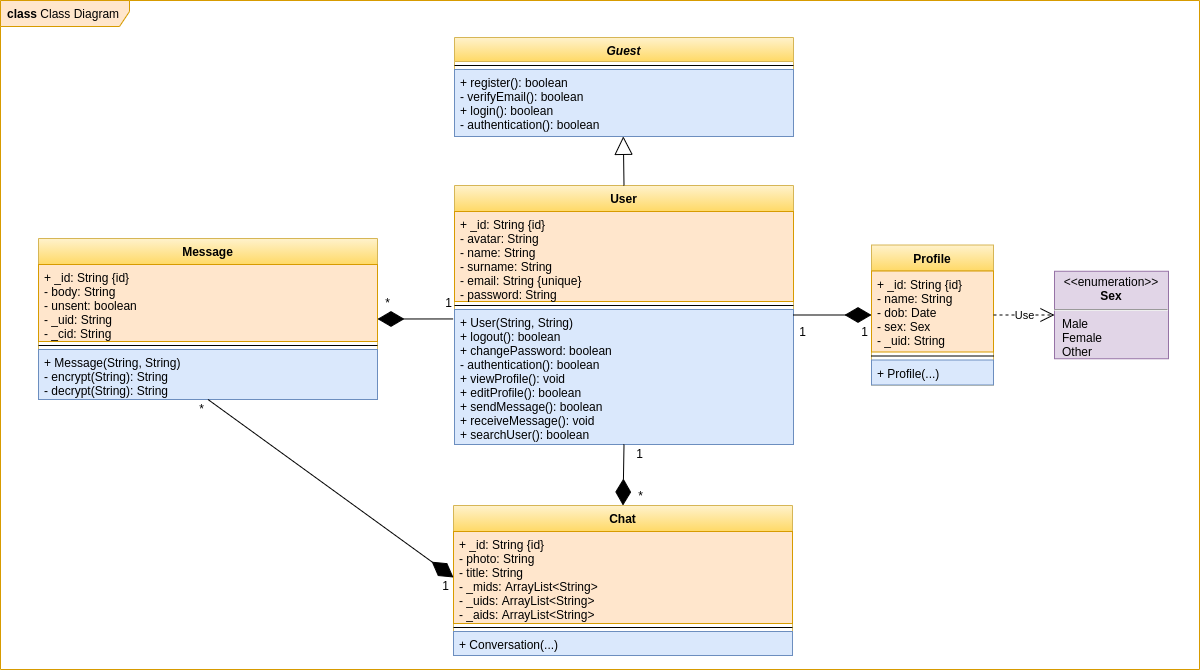

The diagram above was exported from draw.io. Its source (the exported page's mxGraphModel, read from the mxfile embedded in the PNG):
<mxGraphModel dx="972" dy="743" grid="0" gridSize="10" guides="1" tooltips="1" connect="1" arrows="1" fold="1" page="0" pageScale="1" pageWidth="827" pageHeight="1169" math="0" shadow="0">
  <root>
    <mxCell id="-ZBkc9HrPNcbRklsNLLS-0" />
    <mxCell id="-ZBkc9HrPNcbRklsNLLS-1" parent="-ZBkc9HrPNcbRklsNLLS-0" />
    <mxCell id="sp8Zy-pBSTMZTQ4Gyo3T-0" value="class &lt;span style=&quot;font-weight: normal&quot;&gt;Class Diagram&lt;/span&gt;" style="shape=umlFrame;whiteSpace=wrap;html=1;width=129;height=26;boundedLbl=1;verticalAlign=middle;align=left;spacingLeft=5;fillColor=#ffe6cc;strokeColor=#d79b00;swimlaneFillColor=#FFFFFF;fontStyle=1" parent="-ZBkc9HrPNcbRklsNLLS-1" vertex="1">
      <mxGeometry x="-342" y="-52" width="1199" height="669" as="geometry" />
    </mxCell>
    <mxCell id="n1byCESBEf7-ky6JErqu-12" value="Guest" style="swimlane;fontStyle=3;align=center;verticalAlign=top;childLayout=stackLayout;horizontal=1;startSize=24;horizontalStack=0;resizeParent=1;resizeParentMax=0;resizeLast=0;collapsible=1;marginBottom=0;fillColor=#fff2cc;strokeColor=#d6b656;gradientColor=#ffd966;" parent="-ZBkc9HrPNcbRklsNLLS-1" vertex="1">
      <mxGeometry x="112" y="-15" width="339" height="99" as="geometry">
        <mxRectangle x="0.5" y="4" width="64" height="26" as="alternateBounds" />
      </mxGeometry>
    </mxCell>
    <mxCell id="n1byCESBEf7-ky6JErqu-13" value="" style="line;strokeWidth=1;fillColor=none;align=left;verticalAlign=middle;spacingTop=-1;spacingLeft=3;spacingRight=3;rotatable=0;labelPosition=right;points=[];portConstraint=eastwest;" parent="n1byCESBEf7-ky6JErqu-12" vertex="1">
      <mxGeometry y="24" width="339" height="8" as="geometry" />
    </mxCell>
    <mxCell id="n1byCESBEf7-ky6JErqu-14" value="+ register(): boolean&#10;- verifyEmail(): boolean&#10;+ login(): boolean&#10;- authentication(): boolean" style="text;strokeColor=#6c8ebf;fillColor=#dae8fc;align=left;verticalAlign=top;spacingLeft=4;spacingRight=4;overflow=hidden;rotatable=0;points=[[0,0.5],[1,0.5]];portConstraint=eastwest;fontStyle=0;" parent="n1byCESBEf7-ky6JErqu-12" vertex="1">
      <mxGeometry y="32" width="339" height="67" as="geometry" />
    </mxCell>
    <mxCell id="n1byCESBEf7-ky6JErqu-15" value="User" style="swimlane;fontStyle=1;align=center;verticalAlign=top;childLayout=stackLayout;horizontal=1;startSize=26;horizontalStack=0;resizeParent=1;resizeParentMax=0;resizeLast=0;collapsible=1;marginBottom=0;fillColor=#fff2cc;strokeColor=#d6b656;gradientColor=#ffd966;" parent="-ZBkc9HrPNcbRklsNLLS-1" vertex="1">
      <mxGeometry x="112" y="133" width="339" height="259" as="geometry" />
    </mxCell>
    <mxCell id="n1byCESBEf7-ky6JErqu-16" value="+ _id: String {id}&#10;- avatar: String&#10;- name: String&#10;- surname: String&#10;- email: String {unique}&#10;- password: String" style="text;strokeColor=#d79b00;fillColor=#ffe6cc;align=left;verticalAlign=top;spacingLeft=4;spacingRight=4;overflow=hidden;rotatable=0;points=[[0,0.5],[1,0.5]];portConstraint=eastwest;" parent="n1byCESBEf7-ky6JErqu-15" vertex="1">
      <mxGeometry y="26" width="339" height="90" as="geometry" />
    </mxCell>
    <mxCell id="n1byCESBEf7-ky6JErqu-17" value="" style="line;strokeWidth=1;fillColor=none;align=left;verticalAlign=middle;spacingTop=-1;spacingLeft=3;spacingRight=3;rotatable=0;labelPosition=right;points=[];portConstraint=eastwest;" parent="n1byCESBEf7-ky6JErqu-15" vertex="1">
      <mxGeometry y="116" width="339" height="8" as="geometry" />
    </mxCell>
    <mxCell id="n1byCESBEf7-ky6JErqu-18" value="+ User(String, String)&#10;+ logout(): boolean&#10;+ changePassword: boolean&#10;- authentication(): boolean&#10;+ viewProfile(): void&#10;+ editProfile(): boolean&#10;+ sendMessage(): boolean&#10;+ receiveMessage(): void&#10;+ searchUser(): boolean" style="text;strokeColor=#6c8ebf;fillColor=#dae8fc;align=left;verticalAlign=top;spacingLeft=4;spacingRight=4;overflow=hidden;rotatable=0;points=[[0,0.5],[1,0.5]];portConstraint=eastwest;" parent="n1byCESBEf7-ky6JErqu-15" vertex="1">
      <mxGeometry y="124" width="339" height="135" as="geometry" />
    </mxCell>
    <mxCell id="n1byCESBEf7-ky6JErqu-19" value="Profile" style="swimlane;fontStyle=1;align=center;verticalAlign=top;childLayout=stackLayout;horizontal=1;startSize=26;horizontalStack=0;resizeParent=1;resizeParentMax=0;resizeLast=0;collapsible=1;marginBottom=0;fillColor=#fff2cc;strokeColor=#d6b656;gradientColor=#ffd966;" parent="-ZBkc9HrPNcbRklsNLLS-1" vertex="1">
      <mxGeometry x="529" y="192.5" width="122" height="140" as="geometry" />
    </mxCell>
    <mxCell id="n1byCESBEf7-ky6JErqu-20" value="+ _id: String {id}&#10;- name: String&#10;- dob: Date&#10;- sex: Sex&#10;- _uid: String" style="text;strokeColor=#d79b00;fillColor=#ffe6cc;align=left;verticalAlign=top;spacingLeft=4;spacingRight=4;overflow=hidden;rotatable=0;points=[[0,0.5],[1,0.5]];portConstraint=eastwest;" parent="n1byCESBEf7-ky6JErqu-19" vertex="1">
      <mxGeometry y="26" width="122" height="81" as="geometry" />
    </mxCell>
    <mxCell id="n1byCESBEf7-ky6JErqu-21" value="" style="line;strokeWidth=1;fillColor=none;align=left;verticalAlign=middle;spacingTop=-1;spacingLeft=3;spacingRight=3;rotatable=0;labelPosition=right;points=[];portConstraint=eastwest;" parent="n1byCESBEf7-ky6JErqu-19" vertex="1">
      <mxGeometry y="107" width="122" height="8" as="geometry" />
    </mxCell>
    <mxCell id="n1byCESBEf7-ky6JErqu-22" value="+ Profile(...)" style="text;strokeColor=#6c8ebf;fillColor=#dae8fc;align=left;verticalAlign=top;spacingLeft=4;spacingRight=4;overflow=hidden;rotatable=0;points=[[0,0.5],[1,0.5]];portConstraint=eastwest;fontStyle=0" parent="n1byCESBEf7-ky6JErqu-19" vertex="1">
      <mxGeometry y="115" width="122" height="25" as="geometry" />
    </mxCell>
    <mxCell id="n1byCESBEf7-ky6JErqu-23" value="" style="endArrow=diamondThin;endFill=1;endSize=24;html=1;jumpSize=0;exitX=1;exitY=0.5;exitDx=0;exitDy=0;" parent="-ZBkc9HrPNcbRklsNLLS-1" source="n1byCESBEf7-ky6JErqu-15" target="n1byCESBEf7-ky6JErqu-19" edge="1">
      <mxGeometry width="160" relative="1" as="geometry">
        <mxPoint x="470" y="257" as="sourcePoint" />
        <mxPoint x="531" y="275" as="targetPoint" />
      </mxGeometry>
    </mxCell>
    <mxCell id="n1byCESBEf7-ky6JErqu-24" value="&lt;p style=&quot;margin: 0px ; margin-top: 4px ; text-align: center&quot;&gt;&amp;lt;&amp;lt;enumeration&amp;gt;&amp;gt;&lt;br&gt;&lt;b&gt;Sex&lt;/b&gt;&lt;/p&gt;&lt;hr&gt;&lt;p style=&quot;margin: 0px ; margin-left: 8px ; text-align: left&quot;&gt;Male&lt;br&gt;Female&lt;/p&gt;&lt;p style=&quot;margin: 0px ; margin-left: 8px ; text-align: left&quot;&gt;Other&lt;/p&gt;" style="shape=rect;html=1;overflow=fill;whiteSpace=wrap;fillColor=#e1d5e7;strokeColor=#9673a6;" parent="-ZBkc9HrPNcbRklsNLLS-1" vertex="1">
      <mxGeometry x="712" y="218.75" width="114" height="87.5" as="geometry" />
    </mxCell>
    <mxCell id="n1byCESBEf7-ky6JErqu-26" value="" style="endArrow=block;endSize=16;endFill=0;html=1;exitX=0.5;exitY=0;exitDx=0;exitDy=0;entryX=0.498;entryY=0.998;entryDx=0;entryDy=0;entryPerimeter=0;" parent="-ZBkc9HrPNcbRklsNLLS-1" source="n1byCESBEf7-ky6JErqu-15" target="n1byCESBEf7-ky6JErqu-14" edge="1">
      <mxGeometry width="160" relative="1" as="geometry">
        <mxPoint x="306" y="210" as="sourcePoint" />
        <mxPoint x="260" y="165" as="targetPoint" />
      </mxGeometry>
    </mxCell>
    <mxCell id="n1byCESBEf7-ky6JErqu-27" value="" style="group" parent="-ZBkc9HrPNcbRklsNLLS-1" vertex="1" connectable="0">
      <mxGeometry x="452" y="270" width="76" height="18" as="geometry" />
    </mxCell>
    <mxCell id="n1byCESBEf7-ky6JErqu-28" value="1" style="text;html=1;align=center;verticalAlign=middle;resizable=0;points=[];autosize=1;strokeColor=none;" parent="n1byCESBEf7-ky6JErqu-27" vertex="1">
      <mxGeometry x="62" width="16" height="18" as="geometry" />
    </mxCell>
    <mxCell id="n1byCESBEf7-ky6JErqu-29" value="1" style="text;html=1;align=center;verticalAlign=middle;resizable=0;points=[];autosize=1;strokeColor=none;" parent="n1byCESBEf7-ky6JErqu-27" vertex="1">
      <mxGeometry width="16" height="18" as="geometry" />
    </mxCell>
    <mxCell id="7DBNWi1zvZFAJE2IAUoE-4" value="Message" style="swimlane;fontStyle=1;align=center;verticalAlign=top;childLayout=stackLayout;horizontal=1;startSize=26;horizontalStack=0;resizeParent=1;resizeParentMax=0;resizeLast=0;collapsible=1;marginBottom=0;fillColor=#fff2cc;strokeColor=#d6b656;gradientColor=#ffd966;" parent="-ZBkc9HrPNcbRklsNLLS-1" vertex="1">
      <mxGeometry x="-304" y="186" width="339" height="161" as="geometry" />
    </mxCell>
    <mxCell id="7DBNWi1zvZFAJE2IAUoE-5" value="+ _id: String {id}&#10;- body: String&#10;- unsent: boolean&#10;- _uid: String&#10;- _cid: String" style="text;strokeColor=#d79b00;fillColor=#ffe6cc;align=left;verticalAlign=top;spacingLeft=4;spacingRight=4;overflow=hidden;rotatable=0;points=[[0,0.5],[1,0.5]];portConstraint=eastwest;" parent="7DBNWi1zvZFAJE2IAUoE-4" vertex="1">
      <mxGeometry y="26" width="339" height="77" as="geometry" />
    </mxCell>
    <mxCell id="7DBNWi1zvZFAJE2IAUoE-6" value="" style="line;strokeWidth=1;fillColor=none;align=left;verticalAlign=middle;spacingTop=-1;spacingLeft=3;spacingRight=3;rotatable=0;labelPosition=right;points=[];portConstraint=eastwest;" parent="7DBNWi1zvZFAJE2IAUoE-4" vertex="1">
      <mxGeometry y="103" width="339" height="8" as="geometry" />
    </mxCell>
    <mxCell id="7DBNWi1zvZFAJE2IAUoE-7" value="+ Message(String, String)&#10;- encrypt(String): String&#10;- decrypt(String): String" style="text;strokeColor=#6c8ebf;fillColor=#dae8fc;align=left;verticalAlign=top;spacingLeft=4;spacingRight=4;overflow=hidden;rotatable=0;points=[[0,0.5],[1,0.5]];portConstraint=eastwest;fontStyle=0" parent="7DBNWi1zvZFAJE2IAUoE-4" vertex="1">
      <mxGeometry y="111" width="339" height="50" as="geometry" />
    </mxCell>
    <mxCell id="7DBNWi1zvZFAJE2IAUoE-8" value="Chat" style="swimlane;fontStyle=1;align=center;verticalAlign=top;childLayout=stackLayout;horizontal=1;startSize=26;horizontalStack=0;resizeParent=1;resizeParentMax=0;resizeLast=0;collapsible=1;marginBottom=0;fillColor=#fff2cc;strokeColor=#d6b656;gradientColor=#ffd966;" parent="-ZBkc9HrPNcbRklsNLLS-1" vertex="1">
      <mxGeometry x="111" y="453" width="339" height="150" as="geometry" />
    </mxCell>
    <mxCell id="7DBNWi1zvZFAJE2IAUoE-9" value="+ _id: String {id}&#10;- photo: String&#10;- title: String&#10;- _mids: ArrayList&lt;String&gt;&#10;- _uids: ArrayList&lt;String&gt;&#10;- _aids: ArrayList&lt;String&gt;" style="text;strokeColor=#d79b00;fillColor=#ffe6cc;align=left;verticalAlign=top;spacingLeft=4;spacingRight=4;overflow=hidden;rotatable=0;points=[[0,0.5],[1,0.5]];portConstraint=eastwest;" parent="7DBNWi1zvZFAJE2IAUoE-8" vertex="1">
      <mxGeometry y="26" width="339" height="92" as="geometry" />
    </mxCell>
    <mxCell id="7DBNWi1zvZFAJE2IAUoE-10" value="" style="line;strokeWidth=1;fillColor=none;align=left;verticalAlign=middle;spacingTop=-1;spacingLeft=3;spacingRight=3;rotatable=0;labelPosition=right;points=[];portConstraint=eastwest;" parent="7DBNWi1zvZFAJE2IAUoE-8" vertex="1">
      <mxGeometry y="118" width="339" height="8" as="geometry" />
    </mxCell>
    <mxCell id="7DBNWi1zvZFAJE2IAUoE-11" value="+ Conversation(...)" style="text;strokeColor=#6c8ebf;fillColor=#dae8fc;align=left;verticalAlign=top;spacingLeft=4;spacingRight=4;overflow=hidden;rotatable=0;points=[[0,0.5],[1,0.5]];portConstraint=eastwest;fontStyle=0" parent="7DBNWi1zvZFAJE2IAUoE-8" vertex="1">
      <mxGeometry y="126" width="339" height="24" as="geometry" />
    </mxCell>
    <mxCell id="7DBNWi1zvZFAJE2IAUoE-12" value="" style="endArrow=diamondThin;endFill=1;endSize=24;html=1;jumpSize=0;entryX=0.5;entryY=0;entryDx=0;entryDy=0;exitX=0.5;exitY=1;exitDx=0;exitDy=0;" parent="-ZBkc9HrPNcbRklsNLLS-1" source="n1byCESBEf7-ky6JErqu-15" target="7DBNWi1zvZFAJE2IAUoE-8" edge="1">
      <mxGeometry width="160" relative="1" as="geometry">
        <mxPoint x="462.0169999999998" y="242.72000000000003" as="sourcePoint" />
        <mxPoint x="535.7560000000001" y="242.59400000000005" as="targetPoint" />
      </mxGeometry>
    </mxCell>
    <mxCell id="7DBNWi1zvZFAJE2IAUoE-16" value="" style="group" parent="-ZBkc9HrPNcbRklsNLLS-1" vertex="1" connectable="0">
      <mxGeometry x="290" y="392" width="16" height="60" as="geometry" />
    </mxCell>
    <mxCell id="7DBNWi1zvZFAJE2IAUoE-14" value="*" style="text;html=1;align=center;verticalAlign=middle;resizable=0;points=[];autosize=1;strokeColor=none;" parent="7DBNWi1zvZFAJE2IAUoE-16" vertex="1">
      <mxGeometry x="1" y="42" width="15" height="18" as="geometry" />
    </mxCell>
    <mxCell id="7DBNWi1zvZFAJE2IAUoE-15" value="1" style="text;html=1;align=center;verticalAlign=middle;resizable=0;points=[];autosize=1;strokeColor=none;" parent="7DBNWi1zvZFAJE2IAUoE-16" vertex="1">
      <mxGeometry width="16" height="18" as="geometry" />
    </mxCell>
    <mxCell id="7DBNWi1zvZFAJE2IAUoE-21" value="" style="endArrow=diamondThin;endFill=1;endSize=24;html=1;jumpSize=0;exitX=-0.004;exitY=0.07;exitDx=0;exitDy=0;exitPerimeter=0;entryX=1;entryY=0.5;entryDx=0;entryDy=0;" parent="-ZBkc9HrPNcbRklsNLLS-1" source="n1byCESBEf7-ky6JErqu-18" target="7DBNWi1zvZFAJE2IAUoE-4" edge="1">
      <mxGeometry width="160" relative="1" as="geometry">
        <mxPoint x="461" y="258" as="sourcePoint" />
        <mxPoint x="47" y="266" as="targetPoint" />
      </mxGeometry>
    </mxCell>
    <mxCell id="7DBNWi1zvZFAJE2IAUoE-22" value="" style="group" parent="-ZBkc9HrPNcbRklsNLLS-1" vertex="1" connectable="0">
      <mxGeometry x="36" y="241" width="76" height="18" as="geometry" />
    </mxCell>
    <mxCell id="7DBNWi1zvZFAJE2IAUoE-23" value="1" style="text;html=1;align=center;verticalAlign=middle;resizable=0;points=[];autosize=1;strokeColor=none;" parent="7DBNWi1zvZFAJE2IAUoE-22" vertex="1">
      <mxGeometry x="62" width="16" height="18" as="geometry" />
    </mxCell>
    <mxCell id="7DBNWi1zvZFAJE2IAUoE-24" value="*" style="text;html=1;align=center;verticalAlign=middle;resizable=0;points=[];autosize=1;strokeColor=none;" parent="7DBNWi1zvZFAJE2IAUoE-22" vertex="1">
      <mxGeometry x="1" width="15" height="18" as="geometry" />
    </mxCell>
    <mxCell id="7DBNWi1zvZFAJE2IAUoE-25" value="" style="endArrow=diamondThin;endFill=1;endSize=24;html=1;jumpSize=0;entryX=0;entryY=0.5;entryDx=0;entryDy=0;exitX=0.5;exitY=1;exitDx=0;exitDy=0;" parent="-ZBkc9HrPNcbRklsNLLS-1" source="7DBNWi1zvZFAJE2IAUoE-4" target="7DBNWi1zvZFAJE2IAUoE-9" edge="1">
      <mxGeometry width="160" relative="1" as="geometry">
        <mxPoint x="291.5" y="368" as="sourcePoint" />
        <mxPoint x="291.5" y="429" as="targetPoint" />
      </mxGeometry>
    </mxCell>
    <mxCell id="7DBNWi1zvZFAJE2IAUoE-27" value="1" style="text;html=1;align=center;verticalAlign=middle;resizable=0;points=[];autosize=1;strokeColor=none;" parent="-ZBkc9HrPNcbRklsNLLS-1" vertex="1">
      <mxGeometry x="95" y="524" width="16" height="18" as="geometry" />
    </mxCell>
    <mxCell id="7DBNWi1zvZFAJE2IAUoE-28" value="*" style="text;html=1;align=center;verticalAlign=middle;resizable=0;points=[];autosize=1;strokeColor=none;" parent="-ZBkc9HrPNcbRklsNLLS-1" vertex="1">
      <mxGeometry x="-149" y="347" width="15" height="18" as="geometry" />
    </mxCell>
    <mxCell id="xB63FuE-Uk8S7DMl-wjC-0" value="Use" style="endArrow=open;endSize=12;dashed=1;html=1;entryX=0;entryY=0.5;entryDx=0;entryDy=0;exitX=1;exitY=0.5;exitDx=0;exitDy=0;" parent="-ZBkc9HrPNcbRklsNLLS-1" source="n1byCESBEf7-ky6JErqu-19" target="n1byCESBEf7-ky6JErqu-24" edge="1">
      <mxGeometry width="160" relative="1" as="geometry">
        <mxPoint x="358" y="318" as="sourcePoint" />
        <mxPoint x="518" y="318" as="targetPoint" />
      </mxGeometry>
    </mxCell>
  </root>
</mxGraphModel>